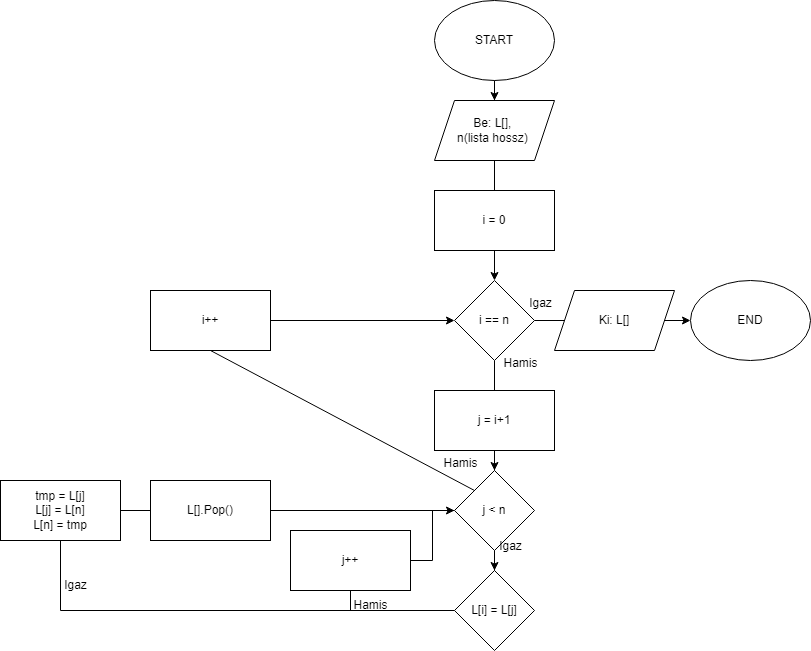

The diagram above was exported from draw.io. Its source (the exported page's mxGraphModel, read from the mxfile embedded in the PNG):
<mxGraphModel dx="2261" dy="728" grid="1" gridSize="10" guides="1" tooltips="1" connect="1" arrows="1" fold="1" page="1" pageScale="1" pageWidth="827" pageHeight="1169" math="0" shadow="0">
  <root>
    <mxCell id="0" />
    <mxCell id="1" parent="0" />
    <mxCell id="9yh_KsRV0GLtXQGXdLM4-3" value="" style="edgeStyle=orthogonalEdgeStyle;rounded=0;orthogonalLoop=1;jettySize=auto;html=1;" parent="1" source="9yh_KsRV0GLtXQGXdLM4-1" target="9yh_KsRV0GLtXQGXdLM4-2" edge="1">
      <mxGeometry relative="1" as="geometry" />
    </mxCell>
    <mxCell id="9yh_KsRV0GLtXQGXdLM4-1" value="START" style="ellipse;whiteSpace=wrap;html=1;" parent="1" vertex="1">
      <mxGeometry x="354" y="40" width="120" height="80" as="geometry" />
    </mxCell>
    <mxCell id="9yh_KsRV0GLtXQGXdLM4-5" value="" style="edgeStyle=orthogonalEdgeStyle;rounded=0;orthogonalLoop=1;jettySize=auto;html=1;endArrow=none;endFill=0;" parent="1" source="9yh_KsRV0GLtXQGXdLM4-2" target="9yh_KsRV0GLtXQGXdLM4-4" edge="1">
      <mxGeometry relative="1" as="geometry" />
    </mxCell>
    <mxCell id="9yh_KsRV0GLtXQGXdLM4-2" value="Be: L[],&amp;nbsp;&lt;div&gt;n(lista hossz&lt;span style=&quot;background-color: initial;&quot;&gt;)&amp;nbsp;&lt;/span&gt;&lt;/div&gt;" style="shape=parallelogram;perimeter=parallelogramPerimeter;whiteSpace=wrap;html=1;fixedSize=1;" parent="1" vertex="1">
      <mxGeometry x="354" y="140" width="120" height="60" as="geometry" />
    </mxCell>
    <mxCell id="9yh_KsRV0GLtXQGXdLM4-9" value="" style="edgeStyle=orthogonalEdgeStyle;rounded=0;orthogonalLoop=1;jettySize=auto;html=1;" parent="1" source="9yh_KsRV0GLtXQGXdLM4-4" target="9yh_KsRV0GLtXQGXdLM4-6" edge="1">
      <mxGeometry relative="1" as="geometry" />
    </mxCell>
    <mxCell id="9yh_KsRV0GLtXQGXdLM4-4" value="i = 0" style="rounded=0;whiteSpace=wrap;html=1;" parent="1" vertex="1">
      <mxGeometry x="354" y="230" width="120" height="60" as="geometry" />
    </mxCell>
    <mxCell id="9yh_KsRV0GLtXQGXdLM4-8" value="" style="edgeStyle=orthogonalEdgeStyle;rounded=0;orthogonalLoop=1;jettySize=auto;html=1;" parent="1" source="9yh_KsRV0GLtXQGXdLM4-6" target="9yh_KsRV0GLtXQGXdLM4-7" edge="1">
      <mxGeometry relative="1" as="geometry" />
    </mxCell>
    <mxCell id="9yh_KsRV0GLtXQGXdLM4-6" value="i == n" style="rhombus;whiteSpace=wrap;html=1;" parent="1" vertex="1">
      <mxGeometry x="374" y="320" width="80" height="80" as="geometry" />
    </mxCell>
    <mxCell id="9yh_KsRV0GLtXQGXdLM4-7" value="END" style="ellipse;whiteSpace=wrap;html=1;" parent="1" vertex="1">
      <mxGeometry x="610" y="320" width="120" height="80" as="geometry" />
    </mxCell>
    <mxCell id="9yh_KsRV0GLtXQGXdLM4-12" value="L[i] = L[j]" style="rhombus;whiteSpace=wrap;html=1;" parent="1" vertex="1">
      <mxGeometry x="374" y="610" width="80" height="80" as="geometry" />
    </mxCell>
    <mxCell id="9yh_KsRV0GLtXQGXdLM4-30" value="" style="edgeStyle=orthogonalEdgeStyle;rounded=0;orthogonalLoop=1;jettySize=auto;html=1;" parent="1" source="9yh_KsRV0GLtXQGXdLM4-13" target="9yh_KsRV0GLtXQGXdLM4-20" edge="1">
      <mxGeometry relative="1" as="geometry" />
    </mxCell>
    <mxCell id="9yh_KsRV0GLtXQGXdLM4-13" value="j = i+1" style="rounded=0;whiteSpace=wrap;html=1;" parent="1" vertex="1">
      <mxGeometry x="354" y="430" width="120" height="60" as="geometry" />
    </mxCell>
    <mxCell id="9yh_KsRV0GLtXQGXdLM4-14" value="L[].Pop()" style="rounded=0;whiteSpace=wrap;html=1;" parent="1" vertex="1">
      <mxGeometry x="70" y="520" width="120" height="60" as="geometry" />
    </mxCell>
    <mxCell id="9yh_KsRV0GLtXQGXdLM4-21" value="" style="edgeStyle=orthogonalEdgeStyle;rounded=0;orthogonalLoop=1;jettySize=auto;html=1;" parent="1" source="9yh_KsRV0GLtXQGXdLM4-15" target="9yh_KsRV0GLtXQGXdLM4-20" edge="1">
      <mxGeometry relative="1" as="geometry" />
    </mxCell>
    <mxCell id="9yh_KsRV0GLtXQGXdLM4-15" value="j++" style="rounded=0;whiteSpace=wrap;html=1;" parent="1" vertex="1">
      <mxGeometry x="210" y="570" width="120" height="60" as="geometry" />
    </mxCell>
    <mxCell id="9yh_KsRV0GLtXQGXdLM4-16" value="" style="endArrow=none;html=1;rounded=0;entryX=0;entryY=0.5;entryDx=0;entryDy=0;" parent="1" target="9yh_KsRV0GLtXQGXdLM4-12" edge="1">
      <mxGeometry width="50" height="50" relative="1" as="geometry">
        <mxPoint x="-20" y="650" as="sourcePoint" />
        <mxPoint x="370" y="650" as="targetPoint" />
      </mxGeometry>
    </mxCell>
    <mxCell id="9yh_KsRV0GLtXQGXdLM4-18" value="" style="endArrow=none;html=1;rounded=0;exitX=1;exitY=0.5;exitDx=0;exitDy=0;entryX=0;entryY=0.5;entryDx=0;entryDy=0;" parent="1" source="9yh_KsRV0GLtXQGXdLM4-14" target="9yh_KsRV0GLtXQGXdLM4-20" edge="1">
      <mxGeometry width="50" height="50" relative="1" as="geometry">
        <mxPoint x="250" y="570" as="sourcePoint" />
        <mxPoint x="300" y="520" as="targetPoint" />
      </mxGeometry>
    </mxCell>
    <mxCell id="9yh_KsRV0GLtXQGXdLM4-22" value="" style="edgeStyle=orthogonalEdgeStyle;rounded=0;orthogonalLoop=1;jettySize=auto;html=1;" parent="1" source="9yh_KsRV0GLtXQGXdLM4-20" target="9yh_KsRV0GLtXQGXdLM4-12" edge="1">
      <mxGeometry relative="1" as="geometry" />
    </mxCell>
    <mxCell id="9yh_KsRV0GLtXQGXdLM4-20" value="j &amp;lt; n" style="rhombus;whiteSpace=wrap;html=1;" parent="1" vertex="1">
      <mxGeometry x="374" y="510" width="80" height="80" as="geometry" />
    </mxCell>
    <mxCell id="9yh_KsRV0GLtXQGXdLM4-23" value="" style="endArrow=none;html=1;rounded=0;exitX=0.5;exitY=1;exitDx=0;exitDy=0;" parent="1" source="9yh_KsRV0GLtXQGXdLM4-15" edge="1">
      <mxGeometry width="50" height="50" relative="1" as="geometry">
        <mxPoint x="260" y="650" as="sourcePoint" />
        <mxPoint x="270" y="650" as="targetPoint" />
      </mxGeometry>
    </mxCell>
    <mxCell id="9yh_KsRV0GLtXQGXdLM4-24" value="Hamis" style="text;html=1;align=center;verticalAlign=middle;resizable=0;points=[];autosize=1;strokeColor=none;fillColor=none;" parent="1" vertex="1">
      <mxGeometry x="260" y="630" width="60" height="30" as="geometry" />
    </mxCell>
    <mxCell id="9yh_KsRV0GLtXQGXdLM4-25" value="Igaz" style="text;html=1;align=center;verticalAlign=middle;resizable=0;points=[];autosize=1;strokeColor=none;fillColor=none;" parent="1" vertex="1">
      <mxGeometry x="-30" y="610" width="50" height="30" as="geometry" />
    </mxCell>
    <mxCell id="9yh_KsRV0GLtXQGXdLM4-26" value="" style="endArrow=none;html=1;rounded=0;exitX=0;exitY=0;exitDx=0;exitDy=0;entryX=0.5;entryY=1;entryDx=0;entryDy=0;" parent="1" source="9yh_KsRV0GLtXQGXdLM4-20" target="9yh_KsRV0GLtXQGXdLM4-27" edge="1">
      <mxGeometry width="50" height="50" relative="1" as="geometry">
        <mxPoint x="280" y="510" as="sourcePoint" />
        <mxPoint x="270" y="510" as="targetPoint" />
      </mxGeometry>
    </mxCell>
    <mxCell id="9yh_KsRV0GLtXQGXdLM4-27" value="i++" style="rounded=0;whiteSpace=wrap;html=1;" parent="1" vertex="1">
      <mxGeometry x="70" y="330" width="120" height="60" as="geometry" />
    </mxCell>
    <mxCell id="9yh_KsRV0GLtXQGXdLM4-28" value="" style="endArrow=classic;html=1;rounded=0;exitX=1;exitY=0.5;exitDx=0;exitDy=0;entryX=0;entryY=0.5;entryDx=0;entryDy=0;" parent="1" source="9yh_KsRV0GLtXQGXdLM4-27" target="9yh_KsRV0GLtXQGXdLM4-6" edge="1">
      <mxGeometry width="50" height="50" relative="1" as="geometry">
        <mxPoint x="340" y="410" as="sourcePoint" />
        <mxPoint x="390" y="360" as="targetPoint" />
      </mxGeometry>
    </mxCell>
    <mxCell id="9yh_KsRV0GLtXQGXdLM4-29" value="" style="endArrow=none;html=1;rounded=0;entryX=0.5;entryY=1;entryDx=0;entryDy=0;exitX=0.5;exitY=0;exitDx=0;exitDy=0;" parent="1" source="9yh_KsRV0GLtXQGXdLM4-13" target="9yh_KsRV0GLtXQGXdLM4-6" edge="1">
      <mxGeometry width="50" height="50" relative="1" as="geometry">
        <mxPoint x="390" y="500" as="sourcePoint" />
        <mxPoint x="440" y="450" as="targetPoint" />
      </mxGeometry>
    </mxCell>
    <mxCell id="9yh_KsRV0GLtXQGXdLM4-33" value="" style="edgeStyle=orthogonalEdgeStyle;rounded=0;orthogonalLoop=1;jettySize=auto;html=1;endArrow=none;endFill=0;" parent="1" source="9yh_KsRV0GLtXQGXdLM4-31" target="9yh_KsRV0GLtXQGXdLM4-14" edge="1">
      <mxGeometry relative="1" as="geometry" />
    </mxCell>
    <mxCell id="9yh_KsRV0GLtXQGXdLM4-31" value="tmp = L[j]&lt;div&gt;L[j] = L[n]&lt;/div&gt;&lt;div&gt;L[n] = tmp&lt;/div&gt;" style="rounded=0;whiteSpace=wrap;html=1;" parent="1" vertex="1">
      <mxGeometry x="-80" y="520" width="120" height="60" as="geometry" />
    </mxCell>
    <mxCell id="9yh_KsRV0GLtXQGXdLM4-32" value="" style="endArrow=none;html=1;rounded=0;entryX=0.5;entryY=1;entryDx=0;entryDy=0;" parent="1" target="9yh_KsRV0GLtXQGXdLM4-31" edge="1">
      <mxGeometry width="50" height="50" relative="1" as="geometry">
        <mxPoint x="-20" y="650" as="sourcePoint" />
        <mxPoint x="-10" y="580" as="targetPoint" />
      </mxGeometry>
    </mxCell>
    <mxCell id="IWEYqgZqEhRT7sDz0pLh-1" value="Hamis" style="text;html=1;align=center;verticalAlign=middle;resizable=0;points=[];autosize=1;strokeColor=none;fillColor=none;" parent="1" vertex="1">
      <mxGeometry x="410" y="388" width="60" height="30" as="geometry" />
    </mxCell>
    <mxCell id="IWEYqgZqEhRT7sDz0pLh-2" value="Igaz" style="text;html=1;align=center;verticalAlign=middle;resizable=0;points=[];autosize=1;strokeColor=none;fillColor=none;" parent="1" vertex="1">
      <mxGeometry x="435" y="328" width="50" height="30" as="geometry" />
    </mxCell>
    <mxCell id="IWEYqgZqEhRT7sDz0pLh-3" value="Hamis" style="text;html=1;align=center;verticalAlign=middle;resizable=0;points=[];autosize=1;strokeColor=none;fillColor=none;" parent="1" vertex="1">
      <mxGeometry x="350" y="488" width="60" height="30" as="geometry" />
    </mxCell>
    <mxCell id="IWEYqgZqEhRT7sDz0pLh-4" value="Igaz&lt;div&gt;&lt;br&gt;&lt;/div&gt;" style="text;html=1;align=center;verticalAlign=middle;resizable=0;points=[];autosize=1;strokeColor=none;fillColor=none;" parent="1" vertex="1">
      <mxGeometry x="405" y="573" width="50" height="40" as="geometry" />
    </mxCell>
    <mxCell id="3ZDnr1R0lu1WfliyZnPG-1" value="Ki: L[]" style="shape=parallelogram;perimeter=parallelogramPerimeter;whiteSpace=wrap;html=1;fixedSize=1;" vertex="1" parent="1">
      <mxGeometry x="474" y="330" width="120" height="60" as="geometry" />
    </mxCell>
  </root>
</mxGraphModel>